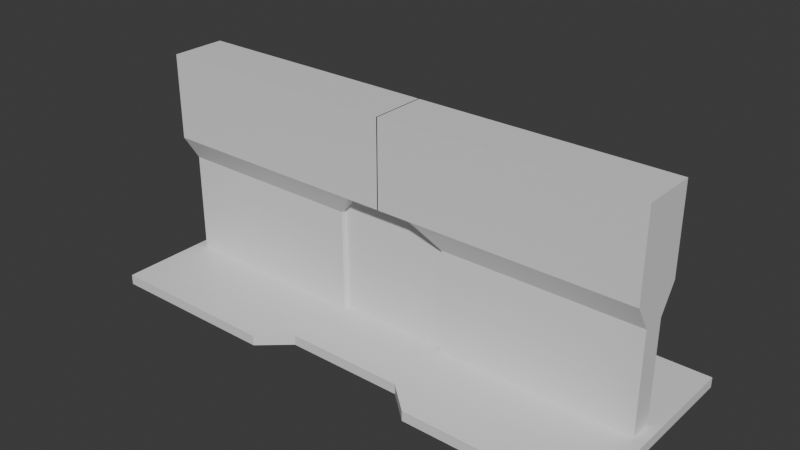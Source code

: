 # Source: color-puzzle.blend  (saved by Blender 4.3.34; exported with 4.5.12 LTS)
import bpy
from mathutils import Matrix  # noqa: F401  (used for matrix-valued properties, if any)

bpy.ops.wm.read_factory_settings(use_empty=True)
scene = bpy.context.scene
scene.name = 'Scene'

# ---- collections
col_collection = bpy.data.collections.new('Collection'); scene.collection.children.link(col_collection)

# ---- materials (node trees are filled in below, after node groups)
mat_material = bpy.data.materials.new('Material')
mat_material.alpha_threshold = 0.0
mat_material.roughness = 0.5
mat_material.line_color = (0.0, 0.0, 0.0, 1.0)

# ---- material node trees
mat_material.use_nodes = True; mat_material.node_tree.nodes.clear()
_N = mat_material.node_tree.nodes; _L = mat_material.node_tree.links
n0 = _N.new('ShaderNodeOutputMaterial'); n0.name = 'Material Output'; n0.location = (300, 300)
n1 = _N.new('ShaderNodeBsdfPrincipled'); n1.name = 'Principled BSDF'; n1.location = (10, 300)
n1.inputs[3].default_value = 1.45
_L.new(n1.outputs[0], n0.inputs[0])
n0.is_active_output = True

# ---- world
world_world = bpy.data.worlds.new('World'); scene.world = world_world
world_world.use_nodes = True; world_world.node_tree.nodes.clear()
_N = world_world.node_tree.nodes; _L = world_world.node_tree.links
n0 = _N.new('ShaderNodeOutputWorld'); n0.name = 'World Output'; n0.location = (300, 300)
n1 = _N.new('ShaderNodeBackground'); n1.name = 'Background'; n1.location = (10, 300)
n1.inputs[0].default_value = (0.05088, 0.05088, 0.05088, 1.0)
_L.new(n1.outputs[0], n0.inputs[0])
n0.is_active_output = True
world_world.color = (0.05088, 0.05088, 0.05088)
world_world.sun_shadow_jitter_overblur = 0.0

# ---- meshes
me_cube = bpy.data.meshes.new('Cube')
me_cube.from_pydata([(52.03, 23.96, 1.0), (52.03, 23.96, -1.0), (52.03, -17.04, 1.0), (52.03, -17.04, -1.0), (-52.03, 18.33, 1.0), (-52.03, 18.33, -1.0), (-52.03, -12.09, 1.0), (-52.03, -12.09, -1.0), (0.0, 18.33, -1.0), (0.0, -12.09, 1.0), (0.0, -12.09, -1.0), (0.0, 18.33, 1.0), (17.46, -17.04, -1.0), (17.46, 23.96, 1.0), (17.46, 23.96, -1.0), (17.46, -17.04, 1.0), (11.83, 18.33, -1.0), (11.83, -12.09, 1.0), (11.83, -12.09, -1.0), (11.83, 18.33, 1.0)], [], [(11, 4, 6, 9), (10, 9, 6, 7), (7, 6, 4, 5), (14, 1, 3, 12), (1, 0, 2, 3), (14, 13, 0, 1), (5, 4, 11, 8), (5, 8, 10, 7), (18, 17, 9, 10), (19, 11, 9, 17), (0, 13, 15, 2), (3, 2, 15, 12), (16, 19, 13, 14), (16, 14, 12, 18), (8, 16, 18, 10), (8, 11, 19, 16), (13, 19, 17, 15), (12, 15, 17, 18)])
_uv = me_cube.uv_layers.new(name='UVMap')
_uv.uv.foreach_set('vector', [0.75, 0.5, 0.875, 0.5, 0.875, 0.75, 0.75, 0.75, 0.375, 0.875, 0.625, 0.875, 0.625, 1.0, 0.375, 1.0, 0.375, 0.0, 0.625, 0.0, 0.625, 0.25, 0.375, 0.25, 0.2812, 0.5, 0.375, 0.5, 0.375, 0.75, 0.2812, 0.75, 0.375, 0.5, 0.625, 0.5, 0.625, 0.75, 0.375, 0.75, 0.375, 0.4062, 0.625, 0.4062, 0.625, 0.5, 0.375, 0.5, 0.375, 0.25, 0.625, 0.25, 0.625, 0.375, 0.375, 0.375, 0.125, 0.5, 0.25, 0.5, 0.25, 0.75, 0.125, 0.75, 0.375, 0.8517, 0.625, 0.8517, 0.625, 0.875, 0.375, 0.875, 0.7267, 0.5, 0.75, 0.5, 0.75, 0.75, 0.7267, 0.75, 0.625, 0.5, 0.7188, 0.5, 0.7188, 0.75, 0.625, 0.75, 0.375, 0.75, 0.625, 0.75, 0.625, 0.8438, 0.375, 0.8438, 0.375, 0.3983, 0.625, 0.3983, 0.625, 0.4062, 0.375, 0.4062, 0.2733, 0.5, 0.2812, 0.5, 0.2812, 0.75, 0.2733, 0.75, 0.25, 0.5, 0.2733, 0.5, 0.2733, 0.75, 0.25, 0.75, 0.375, 0.375, 0.625, 0.375, 0.625, 0.3983, 0.375, 0.3983, 0.7188, 0.5, 0.7267, 0.5, 0.7267, 0.75, 0.7188, 0.75, 0.375, 0.8438, 0.625, 0.8438, 0.625, 0.8517, 0.375, 0.8517])
me_cube.materials.append(mat_material)
me_cube.use_mirror_vertex_groups = False
me_cube.update()
me_cube_001 = bpy.data.meshes.new('Cube.001')
me_cube_001.from_pydata([(-6.885, 8.409, 26.3), (-11.33, 5.167, 0.6818), (-6.885, -2.511, 26.3), (-11.33, 0.7311, 0.6818), (-49.95, 8.409, 26.3), (-49.95, 5.167, 0.6818), (-49.95, -2.511, 26.3), (-49.95, 0.7311, 0.6818), (-11.33, 0.7311, 21.1), (-11.33, 5.167, 21.1), (-49.95, 5.167, 21.1), (-49.95, 0.7311, 21.1), (-6.885, -2.511, 43.27), (-49.95, -2.511, 43.27), (-6.885, 8.409, 43.27), (-49.95, 8.409, 43.27), (0.1003, 8.409, 26.3), (0.1003, -2.511, 26.3), (0.1003, 8.409, 43.27), (0.1003, -2.511, 43.27)], [], [(6, 2, 12, 13), (5, 1, 3, 7), (8, 2, 6, 11), (9, 0, 2, 8), (10, 4, 0, 9), (11, 6, 4, 10), (7, 11, 10, 5), (5, 10, 9, 1), (1, 9, 8, 3), (3, 8, 11, 7), (14, 15, 13, 12), (4, 6, 13, 15), (12, 2, 17, 19), (0, 4, 15, 14), (17, 16, 18, 19), (0, 14, 18, 16), (2, 0, 16, 17), (14, 12, 19, 18)])
_uv = me_cube_001.uv_layers.new(name='UVMap')
_uv.uv.foreach_set('vector', [0.625, 0.75, 0.625, 0.5, 0.625, 0.5, 0.625, 0.75, 0.375, 0.25, 0.625, 0.25, 0.625, 0.5, 0.375, 0.5, 0.5797, 0.5, 0.625, 0.5, 0.625, 0.75, 0.5797, 0.75, 0.5797, 0.75, 0.625, 0.75, 0.625, 1.0, 0.5797, 1.0, 0.3297, 0.5, 0.375, 0.5, 0.375, 0.75, 0.3297, 0.75, 0.8297, 0.5, 0.875, 0.5, 0.875, 0.75, 0.8297, 0.75, 0.625, 0.5, 0.8297, 0.5, 0.8297, 0.75, 0.625, 0.75, 0.125, 0.5, 0.3297, 0.5, 0.3297, 0.75, 0.125, 0.75, 0.375, 0.75, 0.5797, 0.75, 0.5797, 1.0, 0.375, 1.0, 0.375, 0.5, 0.5797, 0.5, 0.5797, 0.75, 0.375, 0.75, 0.375, 0.0, 0.625, 0.0, 0.625, 0.25, 0.375, 0.25, 0.875, 0.75, 0.875, 0.5, 0.875, 0.5, 0.875, 0.75, 0.625, 0.5, 0.625, 0.5, 0.625, 0.5, 0.625, 0.5, 0.375, 0.75, 0.375, 0.5, 0.375, 0.5, 0.375, 0.75, 0.625, 1.0, 0.625, 0.75, 0.625, 0.75, 0.625, 1.0, 0.375, 0.75, 0.375, 0.75, 0.375, 0.75, 0.375, 0.75, 0.625, 1.0, 0.625, 0.75, 0.625, 0.75, 0.625, 1.0, 0.375, 0.0, 0.375, 0.25, 0.375, 0.25, 0.375, 0.0])
me_cube_001.materials.append(mat_material)
me_cube_001.use_mirror_vertex_groups = False
me_cube_001.update()
me_cube_002 = bpy.data.meshes.new('Cube.002')
me_cube_002.from_pydata([(11.76, 3.881, 27.25), (11.76, 3.881, 0.8281), (11.76, 1.677, 27.25), (11.76, 1.677, 0.8281), (-11.76, 3.881, 27.25), (-11.76, 3.881, 0.8281), (-11.76, 1.677, 27.25), (-11.76, 1.677, 0.8281)], [], [(0, 4, 6, 2), (3, 2, 6, 7), (7, 6, 4, 5), (5, 1, 3, 7), (1, 0, 2, 3), (5, 4, 0, 1)])
_uv = me_cube_002.uv_layers.new(name='UVMap')
_uv.uv.foreach_set('vector', [0.625, 0.5, 0.875, 0.5, 0.875, 0.75, 0.625, 0.75, 0.375, 0.75, 0.625, 0.75, 0.625, 1.0, 0.375, 1.0, 0.375, 0.0, 0.625, 0.0, 0.625, 0.25, 0.375, 0.25, 0.125, 0.5, 0.375, 0.5, 0.375, 0.75, 0.125, 0.75, 0.375, 0.5, 0.625, 0.5, 0.625, 0.75, 0.375, 0.75, 0.375, 0.25, 0.625, 0.25, 0.625, 0.5, 0.375, 0.5])
me_cube_002.materials.append(mat_material)
me_cube_002.use_mirror_vertex_groups = False
me_cube_002.update()

# ---- objects
ob_colorpuzzlea = bpy.data.objects.new('ColorPuzzleA', me_cube)
ob_colorpuzzleb = bpy.data.objects.new('ColorPuzzleB', me_cube_001)
ob_colorpuzzlec = bpy.data.objects.new('ColorPuzzleC', me_cube_002)

# ---- transforms, parenting, visibility, modifiers, constraints
ob_colorpuzzlea.location = (0.0, 0.0, 0.0)
ob_colorpuzzlea.lock_rotations_4d = False
ob_colorpuzzlea.empty_display_type = 'ARROWS'
ob_colorpuzzlea.lineart.crease_threshold = 0.0
_m = ob_colorpuzzlea.modifiers.new('Mirror', 'MIRROR')
_m.use_bisect_axis = (True, False, False)
ob_colorpuzzleb.location = (0.0, 0.0, 0.0)
ob_colorpuzzleb.lock_rotations_4d = False
ob_colorpuzzleb.empty_display_type = 'ARROWS'
ob_colorpuzzleb.lineart.crease_threshold = 0.0
_m = ob_colorpuzzleb.modifiers.new('Mirror', 'MIRROR')
ob_colorpuzzlec.location = (0.0, 0.0, 0.0)
ob_colorpuzzlec.lock_rotations_4d = False
ob_colorpuzzlec.empty_display_type = 'ARROWS'
ob_colorpuzzlec.lineart.crease_threshold = 0.0

# ---- collection membership
col_collection.objects.link(ob_colorpuzzlea)
col_collection.objects.link(ob_colorpuzzleb)
col_collection.objects.link(ob_colorpuzzlec)

# ---- scene / render settings (as saved in the file)
scene.frame_start = 1; scene.frame_end = 250; scene.frame_set(1)
scene.render.engine = 'BLENDER_EEVEE_NEXT'
bpy.context.view_layer.update()

# ---- added for rendering (the .blend has no active camera and no usable light): camera, sun
cam_auto = bpy.data.cameras.new('AutoCamera')
cam_auto.lens = 50.0
cam_auto.sensor_width = 36.0
cam_auto.clip_end = 1953.19
ob_auto_camera = bpy.data.objects.new('AutoCamera', cam_auto)
scene.collection.objects.link(ob_auto_camera)
ob_auto_camera.location = (111.293, -130.091, 110.167)
ob_auto_camera.rotation_euler = (1.09748, -7.21219e-08, 0.694738)
scene.camera = ob_auto_camera
light_auto_sun = bpy.data.lights.new('AutoSun', 'SUN')
light_auto_sun.energy = 3.0
light_auto_sun.angle = 0.0523599
ob_auto_sun = bpy.data.objects.new('AutoSun', light_auto_sun)
scene.collection.objects.link(ob_auto_sun)
ob_auto_sun.rotation_euler = (0.872665, 0.174533, 0.523599)
bpy.context.view_layer.update()
